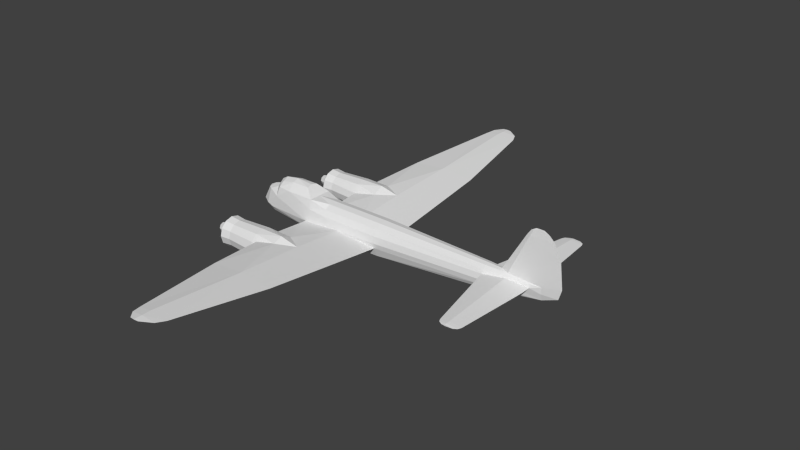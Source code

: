 # Source: ju88_m.blend  (saved by Blender 2.69.0; exported with 4.5.12 LTS)
import bpy
from mathutils import Matrix  # noqa: F401  (used for matrix-valued properties, if any)

bpy.ops.wm.read_factory_settings(use_empty=True)
scene = bpy.context.scene
scene.name = 'Scene'

# ---- collections
col_collection_1 = bpy.data.collections.new('Collection 1'); scene.collection.children.link(col_collection_1)

# ---- materials (node trees are filled in below, after node groups)
mat_material_texture = bpy.data.materials.new('Material Texture')
mat_material_texture.alpha_threshold = 0.0
mat_material_texture.use_transparent_shadow = False
mat_material_texture.roughness = 0.5
mat_material_texture.line_color = (0.0, 0.0, 0.0, 1.0)

# ---- material node trees

# ---- world
world_world = bpy.data.worlds.new('World'); scene.world = world_world
world_world.color = (0.05088, 0.05088, 0.05088)
world_world.use_sun_shadow = False
world_world.sun_shadow_jitter_overblur = 0.0
world_world.cycles.sampling_method = 'NONE'
world_world.cycles.sample_map_resolution = 256

# ---- meshes
me_cylinder = bpy.data.meshes.new('Cylinder')
me_cylinder.from_pydata([(-2.68, 3.072, 1.073e-07), (-3.19, 2.762, 1.788e-07), (-2.68, 2.981, -0.2192), (-2.68, 2.762, -0.31), (-2.68, 2.542, -0.2192), (-2.68, 2.452, 1.073e-07), (-2.68, 2.542, 0.2192), (-2.68, 2.762, 0.31), (-2.68, 2.981, 0.2192), (-3.11, 2.886, -0.1242), (-3.11, 2.762, -0.1757), (-3.11, 2.637, -0.1242), (-3.11, 2.586, 1.467e-07), (-3.11, 2.637, 0.1242), (-3.11, 2.762, 0.1757), (-3.11, 2.937, 1.467e-07), (-3.11, 2.886, 0.1242), (2.009, 2.56, 0.2503), (2.452, 2.762, 0.3176), (0.7985, 2.336, 0.1325), (-0.87, 2.181, 0.258), (0.03, 2.315, 0.4208), (0.8094, 2.762, 0.4615), (1.986, 2.963, 0.2865), (0.8201, 3.165, 0.2176), (-0.7433, 3.275, 0.3634), (0.03, 3.14, 0.4883), (-0.93, 3.333, 0.31), (-0.93, 3.422, 0.0), (-0.93, 2.19, -0.31), (-0.93, 2.762, -0.62), (-0.93, 3.092, -0.5369), (-0.93, 3.333, -0.31), (0.8201, 3.214, -5.874e-10), (0.8077, 2.368, -0.2194), (0.8077, 2.534, -0.3801), (0.8077, 2.762, -0.4388), (0.8077, 2.989, -0.3801), (0.8077, 3.156, -0.2194), (1.997, 2.941, 0.0736), (1.997, 2.762, -0.002874), (1.997, 2.582, 0.0736), (1.997, 2.865, 0.01762), (1.997, 2.658, 0.01762), (1.997, 2.969, 0.1501), (-0.93, 2.432, 0.5369), (-0.93, 3.092, 0.5369), (0.03, 2.762, 0.6347), (-2.17, 3.322, 2.322e-08), (-2.17, 3.247, -0.28), (-2.17, 3.042, -0.485), (-2.17, 2.762, -0.56), (-2.17, 2.482, -0.485), (-2.17, 2.277, -0.28), (-2.17, 2.202, -6.143e-08), (-2.17, 2.277, 0.28), (-2.17, 2.482, 0.485), (-2.17, 2.762, 0.56), (-2.17, 3.042, 0.485), (-2.17, 3.247, 0.28), (-0.93, 2.432, -0.5369), (-0.93, 2.102, -6.318e-08), (-0.93, 2.762, 0.62), (-2.68, 3.252, -6.02e-08), (-2.68, 3.186, -0.245), (-2.68, 3.007, -0.4244), (-2.68, 2.762, -0.49), (-2.68, 2.517, -0.4244), (-2.68, 2.337, -0.245), (-2.68, 2.272, -1.77e-07), (-2.68, 2.337, 0.245), (-2.68, 2.517, 0.4244), (-2.68, 2.762, 0.49), (-2.68, 3.007, 0.4244), (-2.68, 3.186, 0.245), (-2.58, 3.362, -9.934e-10), (-2.58, 3.281, -0.3), (-2.58, 3.062, -0.5196), (-2.58, 2.762, -0.6), (-2.58, 2.462, -0.5196), (-2.58, 2.242, -0.3), (-2.58, 2.162, -1.083e-07), (-2.58, 2.242, 0.3), (-2.58, 2.462, 0.5196), (-2.58, 2.762, 0.6), (-2.58, 3.062, 0.5196), (-2.58, 3.281, 0.3), (-2.68, -3.072, 1.073e-07), (-3.19, -2.762, 1.788e-07), (-2.68, -2.981, -0.2192), (-2.68, -2.762, -0.31), (-2.68, -2.542, -0.2192), (-2.68, -2.452, 1.073e-07), (-2.68, -2.542, 0.2192), (-2.68, -2.762, 0.31), (-2.68, -2.981, 0.2192), (-3.11, -2.886, -0.1242), (-3.11, -2.762, -0.1757), (-3.11, -2.637, -0.1242), (-3.11, -2.586, 1.467e-07), (-3.11, -2.637, 0.1242), (-3.11, -2.762, 0.1757), (-3.11, -2.937, 1.467e-07), (-3.11, -2.886, 0.1242), (2.009, -2.56, 0.2503), (2.452, -2.762, 0.3176), (0.7985, -2.336, 0.1325), (-0.87, -2.181, 0.258), (0.03, -2.315, 0.4208), (0.8094, -2.762, 0.4615), (1.986, -2.963, 0.2865), (0.8201, -3.165, 0.2176), (-0.7433, -3.275, 0.3634), (0.03, -3.14, 0.4883), (-0.93, -3.333, 0.31), (-0.93, -3.422, 0.0), (-0.93, -2.19, -0.31), (-0.93, -2.762, -0.62), (-0.93, -3.092, -0.5369), (-0.93, -3.333, -0.31), (0.8201, -3.214, -5.874e-10), (0.8077, -2.368, -0.2194), (0.8077, -2.534, -0.3801), (0.8077, -2.762, -0.4388), (0.8077, -2.989, -0.3801), (0.8077, -3.156, -0.2194), (1.997, -2.941, 0.0736), (1.997, -2.762, -0.002874), (1.997, -2.582, 0.0736), (1.997, -2.865, 0.01762), (1.997, -2.658, 0.01762), (1.997, -2.969, 0.1501), (-0.93, -2.432, 0.5369), (-0.93, -3.092, 0.5369), (0.03, -2.762, 0.6347), (-2.17, -3.322, 2.322e-08), (-2.17, -3.247, -0.28), (-2.17, -3.042, -0.485), (-2.17, -2.762, -0.56), (-2.17, -2.482, -0.485), (-2.17, -2.277, -0.28), (-2.17, -2.202, -6.143e-08), (-2.17, -2.277, 0.28), (-2.17, -2.482, 0.485), (-2.17, -2.762, 0.56), (-2.17, -3.042, 0.485), (-2.17, -3.247, 0.28), (-0.93, -2.432, -0.5369), (-0.93, -2.102, -6.318e-08), (-0.93, -2.762, 0.62), (-2.68, -3.252, -6.02e-08), (-2.68, -3.186, -0.245), (-2.68, -3.007, -0.4244), (-2.68, -2.762, -0.49), (-2.68, -2.517, -0.4244), (-2.68, -2.337, -0.245), (-2.68, -2.272, -1.77e-07), (-2.68, -2.337, 0.245), (-2.68, -2.517, 0.4244), (-2.68, -2.762, 0.49), (-2.68, -3.007, 0.4244), (-2.68, -3.186, 0.245), (-2.58, -3.362, -9.934e-10), (-2.58, -3.281, -0.3), (-2.58, -3.062, -0.5196), (-2.58, -2.762, -0.6), (-2.58, -2.462, -0.5196), (-2.58, -2.242, -0.3), (-2.58, -2.162, -1.083e-07), (-2.58, -2.242, 0.3), (-2.58, -2.462, 0.5196), (-2.58, -2.762, 0.6), (-2.58, -3.062, 0.5196), (-2.58, -3.281, 0.3), (-0.87, 0.62, 0.13), (2.57, 0.62, 0.13), (0.8318, 0.547, -0.02235), (2.296, 5.541, 0.5656), (0.9269, 5.541, 0.4456), (-0.4137, 5.541, 0.5656), (1.711, 9.345, 0.9052), (0.9051, 9.345, 0.8475), (0.3913, 9.345, 0.9052), (1.547, 9.704, 0.9372), (0.9505, 9.704, 0.8905), (0.487, 9.704, 0.9372), (1.118, 9.993, 0.9629), (0.931, 9.993, 0.9466), (0.748, 9.993, 0.9629), (0.931, 9.993, 0.9793), (0.8318, 0.66, 0.2824), (0.9269, 5.541, 0.6856), (0.9051, 9.345, 0.9629), (0.9505, 9.704, 0.9838), (-0.87, -0.62, 0.13), (2.57, -0.62, 0.13), (0.8318, -0.547, -0.02235), (2.296, -5.541, 0.5656), (0.9269, -5.541, 0.4456), (-0.4137, -5.541, 0.5656), (1.711, -9.345, 0.9052), (0.9051, -9.345, 0.8475), (0.3913, -9.345, 0.9052), (1.547, -9.704, 0.9372), (0.9505, -9.704, 0.8905), (0.487, -9.704, 0.9372), (1.118, -9.993, 0.9629), (0.931, -9.993, 0.9466), (0.748, -9.993, 0.9629), (0.931, -9.993, 0.9793), (0.8318, -0.66, 0.2824), (0.9269, -5.541, 0.6856), (0.9051, -9.345, 0.9629), (0.9505, -9.704, 0.9838), (7.152, 0.3749, 0.64), (8.921, 0.1557, 0.64), (8.018, 0.2899, 0.5608), (8.92, 0.59, 0.64), (8.684, 3.52, 0.64), (8.19, 3.52, 0.6032), (7.844, 3.52, 0.64), (8.19, 3.74, 0.6595), (8.049, 3.74, 0.64), (8.634, 3.65, 0.64), (8.19, 3.65, 0.6081), (7.904, 3.65, 0.64), (8.19, 3.74, 0.6205), (8.489, 3.74, 0.64), (8.012, 0.2364, 0.7197), (8.19, 3.52, 0.6768), (8.19, 3.65, 0.6719), (7.152, -0.3749, 0.64), (8.921, -0.1557, 0.64), (8.018, -0.2899, 0.5608), (8.92, -0.59, 0.64), (8.684, -3.52, 0.64), (8.19, -3.52, 0.6032), (7.844, -3.52, 0.64), (8.19, -3.74, 0.6595), (8.049, -3.74, 0.64), (8.634, -3.65, 0.64), (8.19, -3.65, 0.6081), (7.904, -3.65, 0.64), (8.19, -3.74, 0.6205), (8.489, -3.74, 0.64), (8.012, -0.2364, 0.7197), (8.19, -3.52, 0.6768), (8.19, -3.65, 0.6719), (-3.02, 0.2467, -0.1637), (-3.42, 0.23, 0.21), (-3.16, 0.2, 0.74), (-3.27, 0.0, 0.74), (-3.02, 0.29, 0.74), (-3.02, 0.49, 0.21), (-3.55, 0.0, 0.21), (-2.67, 0.2066, 0.9), (-2.49, 0.5219, 0.65), (-0.68, 0.5661, 0.65), (-0.68, 0.49, 1.03), (-2.51, 0.24, 1.1), (-1.049, 0.24, 1.32), (-2.36, 0.24, 1.205), (-1.81, 0.24, 1.32), (-1.81, 0.0, 1.41), (-3.02, 0.0, 0.87), (-3.3, 0.0, -0.12), (-3.02, 0.0, -0.25), (-2.6, 0.0, 1.18), (-2.77, 0.0, 0.95), (-2.36, 0.0, 1.32), (-1.81, 0.5, 1.03), (-2.37, 0.44, 1.03), (-1.1, 0.0, 1.36), (-0.68, 0.0, 1.03), (-3.02, -0.2467, -0.1637), (-3.42, -0.23, 0.21), (-3.16, -0.2, 0.74), (-3.02, -0.29, 0.74), (-3.02, -0.49, 0.21), (-2.67, -0.2066, 0.9), (-2.49, -0.5219, 0.65), (-0.68, -0.5661, 0.65), (-0.68, -0.49, 1.03), (-2.51, -0.24, 1.1), (-1.049, -0.24, 1.32), (-2.36, -0.24, 1.205), (-1.81, -0.24, 1.32), (-1.81, -0.5, 1.03), (-2.37, -0.44, 1.03), (9.33, 0.05924, 0.51), (9.33, 0.0658, 0.7712), (-2.77, 0.4989, 0.1066), (-2.774, 0.3818, -0.2455), (-0.87, 0.514, -0.2226), (-0.45, 0.2526, -0.35), (0.05, 0.4667, 0.8279), (0.05, 0.6098, 0.6041), (2.57, 0.66, 0.34), (2.57, 0.5, -0.2226), (2.57, 0.2526, -0.35), (2.57, 0.2526, 0.9775), (2.57, 0.4667, 0.8279), (2.57, 0.6098, 0.6041), (7.16, 0.42, 0.42), (7.16, 0.388, 0.2248), (7.16, 0.297, 0.05938), (7.16, 0.1607, -0.05118), (7.16, 0.1607, 0.8912), (7.16, 0.297, 0.7806), (7.16, -0.388, 0.2248), (8.017, 0.09928, 0.8685), (0.05, 0.2526, 0.9775), (9.33, -0.05924, 0.51), (9.33, 0.0, 0.26), (9.33, -0.0658, 0.7712), (-2.77, -0.4989, 0.1066), (-2.77, -0.3818, -0.09134), (-2.77, -0.2066, -0.2236), (-2.77, 0.0, -0.27), (-0.87, -0.5, -0.2226), (-0.87, -0.2526, -0.35), (-0.87, 0.0, -0.35), (-0.45, 0.1151, -0.35), (0.05, -0.4667, 0.8279), (0.05, -0.6098, 0.6041), (2.57, -0.66, 0.34), (2.57, -0.5, -0.2226), (2.57, -0.2526, -0.35), (2.57, 0.0, -0.35), (2.57, 0.0, 1.03), (2.57, -0.2526, 0.9775), (2.57, -0.4667, 0.8279), (2.57, -0.6098, 0.6041), (7.16, -0.42, 0.42), (7.16, -0.297, 0.05938), (7.16, -0.1607, -0.05118), (7.16, 0.0, -0.09), (7.16, 0.0, 0.93), (7.16, -0.1607, 0.8912), (7.16, -0.297, 0.7806), (7.72, 0.0, 0.91), (8.017, -0.09928, 0.8685), (0.05, 0.0, 1.03), (0.05, -0.2526, 0.9775), (9.96, 1.531e-17, 0.51), (10.08, 3.98e-17, 0.91), (9.965, 1.01e-16, 1.91), (8.773, 0.04441, 2.51), (8.64, 1.378e-16, 2.51), (9.69, 1.378e-16, 2.51), (9.484, 1.5e-16, 2.71), (8.872, 0.02961, 2.71), (8.784, 1.5e-16, 2.71), (9.278, 1.568e-16, 2.82), (9.122, 0.01373, 2.82), (8.968, 1.568e-16, 2.82), (8.773, -0.04441, 2.51), (8.872, -0.02961, 2.71), (9.122, -0.01373, 2.82), (-2.96, 0.3059, -0.3087), (-2.96, 0.08995, -0.3513), (-2.778, 0.3818, -0.3863), (-2.78, 0.2585, -0.5), (-2.78, 0.1833, -0.5), (-2.776, 0.03325, -0.3975), (-2.24, 0.2868, -0.7), (-2.297, 0.4101, -0.5643), (-2.24, 0.1833, -0.7), (-2.326, 0.03935, -0.5623), (-0.72, 0.2868, -0.7), (-0.7619, 0.4352, -0.5666), (-0.7788, 0.03648, -0.5628), (-0.72, 0.1833, -0.7)], [], [(61, 29, 34, 19), (12, 5, 6, 13), (13, 6, 7, 14), (16, 8, 0, 15), (15, 0, 2, 9), (9, 2, 3, 10), (10, 3, 4, 11), (1, 11, 12), (1, 16, 15), (1, 14, 16), (1, 10, 11), (1, 13, 14), (1, 9, 10), (1, 12, 13), (1, 15, 9), (26, 25, 46), (46, 25, 27), (23, 18, 44), (41, 43, 18), (43, 40, 18), (40, 42, 18), (39, 44, 18), (42, 39, 18), (37, 38, 39, 42), (38, 33, 44, 39), (36, 37, 42, 40), (35, 36, 40, 43), (34, 35, 43, 41), (62, 47, 46), (21, 47, 45), (46, 47, 26), (45, 47, 62), (29, 60, 35, 34), (60, 30, 36, 35), (30, 31, 37, 36), (32, 28, 33, 38), (31, 32, 38, 37), (63, 75, 76, 64), (58, 46, 27, 59), (59, 27, 28, 48), (57, 62, 46, 58), (56, 45, 62, 57), (53, 29, 61, 54), (52, 60, 29, 53), (51, 30, 60, 52), (50, 31, 30, 51), (49, 32, 31, 50), (48, 28, 32, 49), (64, 76, 77, 65), (65, 77, 78, 66), (66, 78, 79, 67), (67, 79, 80, 68), (68, 80, 81, 69), (69, 81, 82, 70), (70, 82, 83, 71), (71, 83, 84, 72), (72, 84, 85, 73), (74, 86, 75, 63), (73, 85, 86, 74), (85, 58, 59, 86), (86, 59, 48, 75), (83, 56, 57, 84), (84, 57, 58, 85), (82, 55, 56, 83), (81, 54, 55, 82), (80, 53, 54, 81), (79, 52, 53, 80), (78, 51, 52, 79), (77, 50, 51, 78), (76, 49, 50, 77), (75, 48, 49, 76), (63, 64, 65, 66, 67, 68, 69, 70, 71, 72, 73, 74), (19, 34, 41, 17), (54, 61, 20, 55), (55, 20, 45, 56), (20, 21, 45), (47, 22, 26), (27, 24, 28), (24, 23, 44, 33), (21, 22, 47), (17, 41, 18), (27, 25, 24), (28, 24, 33), (11, 4, 5, 12), (19, 20, 61), (14, 7, 8, 16), (148, 106, 121, 116), (99, 100, 93, 92), (100, 101, 94, 93), (103, 102, 87, 95), (102, 96, 89, 87), (96, 97, 90, 89), (97, 98, 91, 90), (88, 99, 98), (88, 102, 103), (88, 103, 101), (88, 98, 97), (88, 101, 100), (88, 97, 96), (88, 100, 99), (88, 96, 102), (113, 133, 112), (133, 114, 112), (110, 131, 105), (128, 105, 130), (130, 105, 127), (127, 105, 129), (126, 105, 131), (129, 105, 126), (124, 129, 126, 125), (125, 126, 131, 120), (123, 127, 129, 124), (122, 130, 127, 123), (121, 128, 130, 122), (149, 133, 134), (108, 132, 134), (133, 113, 134), (132, 149, 134), (116, 121, 122, 147), (147, 122, 123, 117), (117, 123, 124, 118), (119, 125, 120, 115), (118, 124, 125, 119), (150, 151, 163, 162), (145, 146, 114, 133), (146, 135, 115, 114), (144, 145, 133, 149), (143, 144, 149, 132), (140, 141, 148, 116), (139, 140, 116, 147), (138, 139, 147, 117), (137, 138, 117, 118), (136, 137, 118, 119), (135, 136, 119, 115), (151, 152, 164, 163), (152, 153, 165, 164), (153, 154, 166, 165), (154, 155, 167, 166), (155, 156, 168, 167), (156, 157, 169, 168), (157, 158, 170, 169), (158, 159, 171, 170), (159, 160, 172, 171), (161, 150, 162, 173), (160, 161, 173, 172), (172, 173, 146, 145), (173, 162, 135, 146), (170, 171, 144, 143), (171, 172, 145, 144), (169, 170, 143, 142), (168, 169, 142, 141), (167, 168, 141, 140), (166, 167, 140, 139), (165, 166, 139, 138), (164, 165, 138, 137), (163, 164, 137, 136), (162, 163, 136, 135), (150, 161, 160, 159, 158, 157, 156, 155, 154, 153, 152, 151), (106, 104, 128, 121), (141, 142, 107, 148), (142, 143, 132, 107), (107, 132, 108), (134, 113, 109), (114, 115, 111), (111, 120, 131, 110), (108, 134, 109), (104, 105, 128), (114, 111, 112), (115, 120, 111), (98, 99, 92, 91), (106, 148, 107), (101, 103, 95, 94), (177, 178, 180), (178, 179, 182), (180, 184, 183), (180, 181, 184), (181, 182, 184), (184, 182, 185), (183, 187, 186), (183, 184, 187), (184, 185, 187), (187, 185, 188), (193, 183, 189), (180, 178, 181), (182, 181, 178), (182, 193, 185), (185, 189, 188), (182, 191, 192), (182, 192, 193), (180, 191, 177), (193, 180, 183), (192, 180, 193), (185, 193, 189), (179, 191, 182), (191, 180, 192), (186, 187, 188, 189), (189, 183, 186), (197, 200, 198), (198, 202, 199), (200, 203, 204), (200, 204, 201), (201, 204, 202), (204, 205, 202), (203, 206, 207), (203, 207, 204), (204, 207, 205), (207, 208, 205), (213, 209, 203), (200, 201, 198), (202, 198, 201), (202, 205, 213), (205, 208, 209), (202, 212, 211), (202, 213, 212), (200, 197, 211), (213, 203, 200), (212, 213, 200), (205, 209, 213), (199, 202, 211), (211, 212, 200), (206, 209, 208, 207), (209, 206, 203), (217, 219, 218), (233, 236, 231), (218, 224, 223), (218, 219, 224), (219, 220, 224), (224, 220, 225), (227, 226, 222, 221), (234, 235, 236), (235, 240, 241), (235, 241, 236), (236, 241, 237), (241, 242, 237), (244, 238, 239, 243), (272, 260, 263), (258, 311, 295), (283, 288, 285), (288, 287, 286), (280, 279, 277), (278, 315, 280), (311, 300, 301, 295), (342, 329, 300, 311), (294, 299, 328, 322), (320, 321, 322), (300, 307, 308, 301), (329, 337, 307, 300), (299, 306, 336, 328), (298, 305, 306, 299), (306, 313, 336), (305, 313, 306), (304, 313, 305), (259, 261, 271), (296, 295, 301, 302), (337, 340, 310, 307), (264, 276, 277), (261, 267, 269), (267, 283, 285), (316, 317, 319), (319, 317, 320), (343, 323, 331, 330), (342, 343, 330, 329), (245, 339, 231), (330, 331, 339, 338), (329, 330, 338, 337), (327, 328, 336, 335), (326, 327, 335, 334), (337, 338, 341, 340), (335, 336, 313), (334, 335, 313), (245, 314, 339), (273, 282, 343), (324, 332, 331, 323), (231, 333, 233), (282, 272, 284), (357, 352, 348), (347, 348, 351), (351, 348, 352), (350, 354, 353), (350, 351, 354), (354, 351, 355), (351, 352, 355), (353, 354, 355), (271, 256, 255), (319, 320, 327, 326), (365, 369, 372, 367), (362, 365, 367, 363), (359, 362, 363, 360), (365, 362, 361, 366), (368, 364, 363, 367), (369, 370, 294), (363, 364, 360), (223, 226, 227), (223, 224, 226), (224, 225, 226), (226, 225, 222), (216, 214, 219), (231, 237, 246), (217, 216, 219), (229, 217, 218), (220, 230, 225), (229, 218, 230), (230, 218, 223), (230, 223, 221), (221, 223, 227), (240, 244, 243), (240, 243, 241), (241, 243, 242), (243, 239, 242), (225, 230, 221), (215, 216, 217), (225, 221, 222), (219, 214, 220), (228, 217, 229), (246, 235, 234), (246, 247, 235), (247, 240, 235), (214, 229, 220), (220, 229, 230), (247, 238, 240), (238, 244, 240), (237, 247, 246), (304, 216, 313), (232, 233, 312), (339, 314, 341), (304, 305, 298), (339, 341, 338), (228, 290, 215), (215, 290, 289), (234, 236, 233), (232, 234, 233), (309, 334, 313), (350, 347, 351), (331, 332, 231, 339), (333, 309, 233), (245, 232, 314), (303, 216, 304), (232, 312, 314), (215, 289, 216), (344, 313, 289), (344, 290, 345), (344, 289, 290), (310, 340, 347), (347, 340, 348), (344, 312, 313), (344, 345, 314), (344, 314, 312), (346, 349, 356), (346, 347, 349), (341, 356, 340), (356, 348, 340), (349, 347, 350), (350, 353, 358), (350, 357, 356), (358, 355, 357), (357, 355, 352), (353, 355, 358), (315, 316, 319), (251, 254, 275), (254, 249, 265), (316, 315, 274), (272, 273, 258), (360, 318, 266), (273, 311, 258), (285, 288, 286), (288, 280, 287), (267, 261, 259), (264, 252, 250), (258, 260, 272), (250, 249, 251), (276, 251, 275), (317, 318, 321, 320), (264, 255, 252), (317, 316, 274), (274, 266, 318, 317), (254, 265, 275), (264, 277, 279), (360, 248, 359), (266, 248, 360), (253, 248, 249), (292, 248, 291), (278, 275, 274), (286, 263, 269), (285, 269, 267), (272, 282, 273), (257, 258, 295), (281, 323, 282), (269, 285, 286), (265, 266, 274), (371, 368, 367, 372), (265, 274, 275), (318, 364, 368), (262, 270, 271), (343, 342, 273), (315, 278, 274), (282, 323, 343), (311, 273, 342), (268, 279, 283, 267), (250, 251, 264), (257, 295, 296), (256, 270, 257), (282, 287, 281), (262, 269, 263), (371, 321, 368), (253, 256, 291), (269, 262, 261), (256, 252, 255), (281, 324, 323), (272, 263, 284), (265, 248, 266), (292, 293, 366), (369, 365, 366, 370), (318, 360, 364), (369, 294, 322, 372), (293, 370, 366), (322, 321, 371), (279, 280, 288), (371, 372, 322), (271, 270, 256), (291, 293, 292), (294, 370, 293), (276, 264, 251), (264, 268, 255), (249, 248, 265), (268, 267, 259, 255), (253, 249, 250), (270, 258, 257), (264, 279, 268), (287, 280, 281), (261, 262, 271), (282, 284, 287), (249, 254, 251), (361, 362, 359), (260, 258, 270), (291, 248, 253), (320, 322, 328, 327), (356, 357, 348), (252, 256, 253), (277, 276, 278), (277, 278, 280), (252, 253, 250), (276, 275, 278), (259, 271, 255), (283, 279, 288), (260, 262, 263), (263, 286, 284), (284, 286, 287), (262, 260, 270), (302, 214, 303, 297), (301, 308, 214, 302), (326, 334, 309), (332, 325, 333, 231), (236, 237, 231), (237, 242, 247), (228, 215, 217), (242, 238, 247), (214, 228, 229), (216, 289, 313), (233, 313, 312), (242, 239, 238), (309, 313, 233), (214, 216, 303), (308, 310, 290), (228, 214, 308), (308, 307, 310), (228, 308, 290), (245, 234, 232), (245, 246, 234), (231, 246, 245), (321, 318, 368), (293, 298, 299, 294), (349, 350, 356), (350, 358, 357), (345, 290, 346), (290, 310, 346), (346, 310, 347), (345, 346, 314), (314, 346, 341), (346, 356, 341), (291, 256, 174), (333, 195, 309), (196, 194, 319), (196, 319, 326), (297, 303, 175), (175, 304, 298), (297, 175, 190), (302, 297, 190), (298, 176, 175), (302, 190, 296), (325, 210, 195), (326, 195, 196), (296, 174, 257), (194, 210, 324), (195, 326, 309), (325, 195, 333), (280, 194, 281), (332, 210, 325), (332, 324, 210), (175, 303, 304), (324, 281, 194), (315, 194, 280), (319, 194, 315), (256, 257, 174), (293, 291, 174), (174, 296, 190), (176, 298, 293), (176, 293, 174), (292, 366, 361), (248, 292, 359), (359, 292, 361), (178, 24, 179), (17, 176, 19), (24, 25, 179), (25, 26, 179), (19, 174, 20), (176, 174, 19), (175, 17, 18), (175, 176, 17), (106, 107, 194), (18, 23, 177), (22, 191, 26), (177, 23, 178), (22, 21, 190), (174, 21, 20), (174, 190, 21), (22, 190, 18), (191, 18, 177), (178, 23, 24), (22, 18, 191), (196, 106, 194), (191, 179, 26), (18, 190, 175), (198, 199, 111), (111, 199, 112), (104, 106, 196), (112, 199, 113), (195, 105, 104), (195, 104, 196), (105, 197, 110), (109, 113, 211), (197, 198, 110), (109, 210, 108), (194, 107, 108), (194, 108, 210), (109, 105, 210), (211, 197, 105), (198, 111, 110), (109, 211, 105), (211, 113, 199), (105, 195, 210)])
_uv = me_cylinder.uv_layers.new(name='UVMap')
_uv.uv.foreach_set('vector', [0.8329, 0.6131, 0.8329, 0.5987, 0.9135, 0.6029, 0.913, 0.6193, 0.8969, 0.8258, 0.9168, 0.8258, 0.9168, 0.8359, 0.8969, 0.8315, 0.8969, 0.8315, 0.9168, 0.8359, 0.9168, 0.8402, 0.8969, 0.8339, 0.8969, 0.8315, 0.9168, 0.8359, 0.9168, 0.8258, 0.8969, 0.8258, 0.8969, 0.8258, 0.9168, 0.8258, 0.9168, 0.8156, 0.8969, 0.82, 0.8969, 0.82, 0.9168, 0.8156, 0.9168, 0.8114, 0.8969, 0.8176, 0.8969, 0.8176, 0.9168, 0.8114, 0.9168, 0.8156, 0.8969, 0.82, 0.8932, 0.8258, 0.8969, 0.82, 0.8969, 0.8258, 0.8932, 0.8258, 0.8969, 0.8315, 0.8969, 0.8258, 0.8932, 0.8258, 0.8969, 0.8339, 0.8969, 0.8315, 0.8932, 0.8258, 0.8969, 0.8176, 0.8969, 0.82, 0.8932, 0.8258, 0.8969, 0.8315, 0.8969, 0.8339, 0.8932, 0.8258, 0.8969, 0.82, 0.8969, 0.8176, 0.8932, 0.8258, 0.8969, 0.8258, 0.8969, 0.8315, 0.8932, 0.8258, 0.8969, 0.8258, 0.8969, 0.82, 0.8774, 0.533, 0.8415, 0.5388, 0.8329, 0.5307, 0.8329, 0.5307, 0.8415, 0.5388, 0.8329, 0.5412, 0.9681, 0.5423, 0.9897, 0.5409, 0.9686, 0.5487, 0.9686, 0.6165, 0.9686, 0.6139, 0.9897, 0.6279, 0.9686, 0.6139, 0.9686, 0.613, 0.9897, 0.6279, 0.9686, 0.5558, 0.9686, 0.5548, 0.9897, 0.5409, 0.9686, 0.5522, 0.9686, 0.5487, 0.9897, 0.5409, 0.9686, 0.5548, 0.9686, 0.5522, 0.9897, 0.5409, 0.9135, 0.5732, 0.9135, 0.5658, 0.9686, 0.5522, 0.9686, 0.5548, 0.9135, 0.5658, 0.914, 0.5556, 0.9686, 0.5487, 0.9686, 0.5522, 0.9135, 0.576, 0.9135, 0.5732, 0.9686, 0.5548, 0.9686, 0.5558, 0.9135, 0.5955, 0.9135, 0.5928, 0.9686, 0.613, 0.9686, 0.6139, 0.9135, 0.6029, 0.9135, 0.5955, 0.9686, 0.6139, 0.9686, 0.6165, 0.8329, 0.5269, 0.8774, 0.5262, 0.8329, 0.5307, 0.8774, 0.6326, 0.8774, 0.6426, 0.8329, 0.638, 0.8329, 0.5307, 0.8774, 0.5262, 0.8774, 0.533, 0.8329, 0.638, 0.8774, 0.6426, 0.8329, 0.6419, 0.8329, 0.5987, 0.8329, 0.5882, 0.9135, 0.5955, 0.9135, 0.6029, 0.8329, 0.5882, 0.8329, 0.5844, 0.9135, 0.5928, 0.9135, 0.5955, 0.8329, 0.5844, 0.8329, 0.5805, 0.9135, 0.5732, 0.9135, 0.576, 0.8329, 0.57, 0.8329, 0.5556, 0.914, 0.5556, 0.9135, 0.5658, 0.8329, 0.5805, 0.8329, 0.57, 0.9135, 0.5658, 0.9135, 0.5732, 0.7322, 0.5556, 0.7368, 0.5556, 0.7368, 0.5695, 0.7322, 0.567, 0.7754, 0.5331, 0.8329, 0.5307, 0.8329, 0.5412, 0.7754, 0.5426, 0.7754, 0.5426, 0.8329, 0.5412, 0.8329, 0.5556, 0.7754, 0.5556, 0.7754, 0.5297, 0.8329, 0.5269, 0.8329, 0.5307, 0.7754, 0.5331, 0.7754, 0.6356, 0.8329, 0.638, 0.8329, 0.6419, 0.7754, 0.6391, 0.7754, 0.6001, 0.8329, 0.5987, 0.8329, 0.6131, 0.7754, 0.6131, 0.7754, 0.5906, 0.8329, 0.5882, 0.8329, 0.5987, 0.7754, 0.6001, 0.7754, 0.5872, 0.8329, 0.5844, 0.8329, 0.5882, 0.7754, 0.5906, 0.7754, 0.5781, 0.8329, 0.5805, 0.8329, 0.5844, 0.7754, 0.5816, 0.7754, 0.5686, 0.8329, 0.57, 0.8329, 0.5805, 0.7754, 0.5781, 0.7754, 0.5556, 0.8329, 0.5556, 0.8329, 0.57, 0.7754, 0.5686, 0.7322, 0.567, 0.7368, 0.5695, 0.7368, 0.5797, 0.7322, 0.5753, 0.7322, 0.5753, 0.7368, 0.5797, 0.7368, 0.5834, 0.7322, 0.5783, 0.7322, 0.5904, 0.7368, 0.5853, 0.7368, 0.589, 0.7322, 0.5934, 0.7322, 0.5934, 0.7368, 0.589, 0.7368, 0.5992, 0.7322, 0.6018, 0.7322, 0.6018, 0.7368, 0.5992, 0.7368, 0.6131, 0.7322, 0.6131, 0.7322, 0.6131, 0.7368, 0.6131, 0.7368, 0.627, 0.7322, 0.6245, 0.7322, 0.6245, 0.7368, 0.627, 0.7368, 0.6372, 0.7322, 0.6328, 0.7322, 0.6328, 0.7368, 0.6372, 0.7368, 0.6409, 0.7322, 0.6358, 0.7322, 0.5329, 0.7368, 0.5278, 0.7368, 0.5315, 0.7322, 0.5359, 0.7322, 0.5443, 0.7368, 0.5417, 0.7368, 0.5556, 0.7322, 0.5556, 0.7322, 0.5359, 0.7368, 0.5315, 0.7368, 0.5417, 0.7322, 0.5443, 0.7368, 0.5315, 0.7558, 0.5331, 0.7558, 0.5426, 0.7368, 0.5417, 0.7368, 0.5417, 0.7558, 0.5426, 0.7558, 0.5556, 0.7368, 0.5556, 0.7368, 0.6372, 0.7558, 0.6356, 0.7558, 0.6391, 0.7368, 0.6409, 0.7368, 0.5278, 0.7558, 0.5297, 0.7558, 0.5331, 0.7368, 0.5315, 0.7368, 0.627, 0.7558, 0.6261, 0.7558, 0.6356, 0.7368, 0.6372, 0.7368, 0.6131, 0.7558, 0.6131, 0.7558, 0.6261, 0.7368, 0.627, 0.7368, 0.5992, 0.7558, 0.6001, 0.7558, 0.6131, 0.7368, 0.6131, 0.7368, 0.589, 0.7558, 0.5906, 0.7558, 0.6001, 0.7368, 0.5992, 0.7368, 0.5853, 0.7558, 0.5872, 0.7558, 0.5906, 0.7368, 0.589, 0.7368, 0.5797, 0.7558, 0.5781, 0.7558, 0.5816, 0.7368, 0.5834, 0.7368, 0.5695, 0.7558, 0.5686, 0.7558, 0.5781, 0.7368, 0.5797, 0.7368, 0.5556, 0.7558, 0.5556, 0.7558, 0.5686, 0.7368, 0.5695, 0.9438, 0.8257, 0.9469, 0.8143, 0.9552, 0.806, 0.9666, 0.803, 0.9779, 0.806, 0.9862, 0.8143, 0.9893, 0.8257, 0.9862, 0.8371, 0.9779, 0.8454, 0.9666, 0.8484, 0.9552, 0.8454, 0.9469, 0.8371, 0.913, 0.6193, 0.9135, 0.6029, 0.9686, 0.6165, 0.9692, 0.6247, 0.7754, 0.6131, 0.8329, 0.6131, 0.8357, 0.6251, 0.7754, 0.6261, 0.7754, 0.6261, 0.8357, 0.6251, 0.8329, 0.638, 0.7754, 0.6356, 0.8357, 0.6251, 0.8774, 0.6326, 0.8329, 0.638, 0.8774, 0.5262, 0.9135, 0.5342, 0.8774, 0.533, 0.8329, 0.5412, 0.914, 0.5455, 0.8329, 0.5556, 0.914, 0.5455, 0.9681, 0.5423, 0.9686, 0.5487, 0.914, 0.5556, 0.8774, 0.6326, 0.9135, 0.6345, 0.8774, 0.6426, 0.9692, 0.6247, 0.9686, 0.6165, 0.9897, 0.6279, 0.8329, 0.5412, 0.8415, 0.5388, 0.914, 0.5455, 0.8329, 0.5556, 0.914, 0.5455, 0.914, 0.5556, 0.8969, 0.82, 0.9168, 0.8156, 0.9168, 0.8258, 0.8969, 0.8258, 0.913, 0.6193, 0.8357, 0.6251, 0.8329, 0.6131, 0.8969, 0.8339, 0.9168, 0.8402, 0.9168, 0.8359, 0.8969, 0.8315, 0.5589, 0.6131, 0.4787, 0.6193, 0.4783, 0.6029, 0.5589, 0.5987, 0.8969, 0.8258, 0.8969, 0.8315, 0.9168, 0.8359, 0.9168, 0.8258, 0.8969, 0.8315, 0.8969, 0.8339, 0.9168, 0.8402, 0.9168, 0.8359, 0.8969, 0.8315, 0.8969, 0.8258, 0.9168, 0.8258, 0.9168, 0.8359, 0.8969, 0.8258, 0.8969, 0.82, 0.9168, 0.8156, 0.9168, 0.8258, 0.8969, 0.82, 0.8969, 0.8176, 0.9168, 0.8114, 0.9168, 0.8156, 0.8969, 0.8176, 0.8969, 0.82, 0.9168, 0.8156, 0.9168, 0.8114, 0.8932, 0.8258, 0.8969, 0.8258, 0.8969, 0.82, 0.8932, 0.8258, 0.8969, 0.8258, 0.8969, 0.8315, 0.8932, 0.8258, 0.8969, 0.8315, 0.8969, 0.8339, 0.8932, 0.8258, 0.8969, 0.82, 0.8969, 0.8176, 0.8932, 0.8258, 0.8969, 0.8339, 0.8969, 0.8315, 0.8932, 0.8258, 0.8969, 0.8176, 0.8969, 0.82, 0.8932, 0.8258, 0.8969, 0.8315, 0.8969, 0.8258, 0.8932, 0.8258, 0.8969, 0.82, 0.8969, 0.8258, 0.5144, 0.533, 0.5589, 0.5307, 0.5502, 0.5388, 0.5589, 0.5307, 0.5589, 0.5412, 0.5502, 0.5388, 0.4236, 0.5423, 0.4232, 0.5487, 0.4021, 0.5409, 0.4232, 0.6165, 0.4021, 0.6279, 0.4232, 0.6139, 0.4232, 0.6139, 0.4021, 0.6279, 0.4232, 0.613, 0.4232, 0.5558, 0.4021, 0.5409, 0.4232, 0.5548, 0.4232, 0.5522, 0.4021, 0.5409, 0.4232, 0.5487, 0.4232, 0.5548, 0.4021, 0.5409, 0.4232, 0.5522, 0.4783, 0.5732, 0.4232, 0.5548, 0.4232, 0.5522, 0.4783, 0.5658, 0.4783, 0.5658, 0.4232, 0.5522, 0.4232, 0.5487, 0.4777, 0.5556, 0.4783, 0.576, 0.4232, 0.5558, 0.4232, 0.5548, 0.4783, 0.5732, 0.4783, 0.5955, 0.4232, 0.6139, 0.4232, 0.613, 0.4783, 0.5928, 0.4783, 0.6029, 0.4232, 0.6165, 0.4232, 0.6139, 0.4783, 0.5955, 0.5589, 0.5269, 0.5589, 0.5307, 0.5144, 0.5262, 0.5144, 0.6326, 0.5589, 0.638, 0.5144, 0.6426, 0.5589, 0.5307, 0.5144, 0.533, 0.5144, 0.5262, 0.5589, 0.638, 0.5589, 0.6419, 0.5144, 0.6426, 0.5589, 0.5987, 0.4783, 0.6029, 0.4783, 0.5955, 0.5589, 0.5882, 0.5589, 0.5882, 0.4783, 0.5955, 0.4783, 0.5928, 0.5589, 0.5844, 0.5589, 0.5844, 0.4783, 0.576, 0.4783, 0.5732, 0.5589, 0.5805, 0.5589, 0.57, 0.4783, 0.5658, 0.4777, 0.5556, 0.5589, 0.5556, 0.5589, 0.5805, 0.4783, 0.5732, 0.4783, 0.5658, 0.5589, 0.57, 0.6596, 0.5556, 0.6596, 0.567, 0.6549, 0.5695, 0.6549, 0.5556, 0.6164, 0.5331, 0.6164, 0.5426, 0.5589, 0.5412, 0.5589, 0.5307, 0.6164, 0.5426, 0.6164, 0.5556, 0.5589, 0.5556, 0.5589, 0.5412, 0.6164, 0.5297, 0.6164, 0.5331, 0.5589, 0.5307, 0.5589, 0.5269, 0.6164, 0.6356, 0.6164, 0.6391, 0.5589, 0.6419, 0.5589, 0.638, 0.6164, 0.6001, 0.6164, 0.6131, 0.5589, 0.6131, 0.5589, 0.5987, 0.6164, 0.5906, 0.6164, 0.6001, 0.5589, 0.5987, 0.5589, 0.5882, 0.6164, 0.5872, 0.6164, 0.5906, 0.5589, 0.5882, 0.5589, 0.5844, 0.6164, 0.5781, 0.6164, 0.5816, 0.5589, 0.5844, 0.5589, 0.5805, 0.6164, 0.5686, 0.6164, 0.5781, 0.5589, 0.5805, 0.5589, 0.57, 0.6164, 0.5556, 0.6164, 0.5686, 0.5589, 0.57, 0.5589, 0.5556, 0.6596, 0.567, 0.6596, 0.5753, 0.6549, 0.5797, 0.6549, 0.5695, 0.6596, 0.5753, 0.6596, 0.5783, 0.6549, 0.5834, 0.6549, 0.5797, 0.6596, 0.5904, 0.6596, 0.5934, 0.6549, 0.589, 0.6549, 0.5853, 0.6596, 0.5934, 0.6596, 0.6018, 0.6549, 0.5992, 0.6549, 0.589, 0.6596, 0.6018, 0.6596, 0.6131, 0.6549, 0.6131, 0.6549, 0.5992, 0.6596, 0.6131, 0.6596, 0.6245, 0.6549, 0.627, 0.6549, 0.6131, 0.6596, 0.6245, 0.6596, 0.6328, 0.6549, 0.6372, 0.6549, 0.627, 0.6596, 0.6328, 0.6596, 0.6358, 0.6549, 0.6409, 0.6549, 0.6372, 0.6596, 0.5329, 0.6596, 0.5359, 0.6549, 0.5315, 0.6549, 0.5278, 0.6596, 0.5443, 0.6596, 0.5556, 0.6549, 0.5556, 0.6549, 0.5417, 0.6596, 0.5359, 0.6596, 0.5443, 0.6549, 0.5417, 0.6549, 0.5315, 0.6549, 0.5315, 0.6549, 0.5417, 0.6359, 0.5426, 0.6359, 0.5331, 0.6549, 0.5417, 0.6549, 0.5556, 0.6359, 0.5556, 0.6359, 0.5426, 0.6549, 0.6372, 0.6549, 0.6409, 0.6359, 0.6391, 0.6359, 0.6356, 0.6549, 0.5278, 0.6549, 0.5315, 0.6359, 0.5331, 0.6359, 0.5297, 0.6549, 0.627, 0.6549, 0.6372, 0.6359, 0.6356, 0.6359, 0.6261, 0.6549, 0.6131, 0.6549, 0.627, 0.6359, 0.6261, 0.6359, 0.6131, 0.6549, 0.5992, 0.6549, 0.6131, 0.6359, 0.6131, 0.6359, 0.6001, 0.6549, 0.589, 0.6549, 0.5992, 0.6359, 0.6001, 0.6359, 0.5906, 0.6549, 0.5853, 0.6549, 0.589, 0.6359, 0.5906, 0.6359, 0.5872, 0.6549, 0.5797, 0.6549, 0.5834, 0.6359, 0.5816, 0.6359, 0.5781, 0.6549, 0.5695, 0.6549, 0.5797, 0.6359, 0.5781, 0.6359, 0.5686, 0.6549, 0.5556, 0.6549, 0.5695, 0.6359, 0.5686, 0.6359, 0.5556, 0.9438, 0.8257, 0.9469, 0.8371, 0.9552, 0.8454, 0.9666, 0.8484, 0.9779, 0.8454, 0.9862, 0.8371, 0.9893, 0.8257, 0.9862, 0.8143, 0.9779, 0.806, 0.9666, 0.803, 0.9552, 0.806, 0.9469, 0.8143, 0.4787, 0.6193, 0.4226, 0.6247, 0.4232, 0.6165, 0.4783, 0.6029, 0.6164, 0.6131, 0.6164, 0.6261, 0.5561, 0.6251, 0.5589, 0.6131, 0.6164, 0.6261, 0.6164, 0.6356, 0.5589, 0.638, 0.5561, 0.6251, 0.5561, 0.6251, 0.5589, 0.638, 0.5144, 0.6326, 0.5144, 0.5262, 0.5144, 0.533, 0.4782, 0.5342, 0.5589, 0.5412, 0.5589, 0.5556, 0.4777, 0.5455, 0.4777, 0.5455, 0.4777, 0.5556, 0.4232, 0.5487, 0.4236, 0.5423, 0.5144, 0.6326, 0.5144, 0.6426, 0.4782, 0.6345, 0.4226, 0.6247, 0.4021, 0.6279, 0.4232, 0.6165, 0.5589, 0.5412, 0.4777, 0.5455, 0.5502, 0.5388, 0.5589, 0.5556, 0.4777, 0.5556, 0.4777, 0.5455, 0.8969, 0.82, 0.8969, 0.8258, 0.9168, 0.8258, 0.9168, 0.8156, 0.4787, 0.6193, 0.5589, 0.6131, 0.5561, 0.6251, 0.8969, 0.8339, 0.8969, 0.8315, 0.9168, 0.8359, 0.9168, 0.8402, 0.7569, 0.1563, 0.7569, 0.09284, 0.9334, 0.1292, 0.7569, 0.09284, 0.7569, 0.03067, 0.9334, 0.068, 0.9334, 0.1292, 0.95, 0.09394, 0.95, 0.1216, 0.9334, 0.1292, 0.9334, 0.09183, 0.95, 0.09394, 0.9334, 0.09183, 0.9334, 0.068, 0.95, 0.09394, 0.95, 0.09394, 0.9334, 0.068, 0.95, 0.07244, 0.95, 0.1216, 0.9634, 0.09303, 0.9634, 0.1017, 0.95, 0.1216, 0.95, 0.09394, 0.9634, 0.09303, 0.95, 0.09394, 0.95, 0.07244, 0.9634, 0.09303, 0.9634, 0.09303, 0.95, 0.07244, 0.9634, 0.08454, 0.95, 0.264, 0.95, 0.2363, 0.9634, 0.2649, 0.9334, 0.1292, 0.7569, 0.09284, 0.9334, 0.09183, 0.9334, 0.068, 0.9334, 0.09183, 0.7569, 0.09284, 0.9334, 0.2899, 0.95, 0.264, 0.95, 0.2855, 0.95, 0.2855, 0.9634, 0.2649, 0.9634, 0.2734, 0.9334, 0.2899, 0.7569, 0.2651, 0.9334, 0.2661, 0.9334, 0.2899, 0.9334, 0.2661, 0.95, 0.264, 0.9334, 0.2287, 0.7569, 0.2651, 0.7569, 0.2016, 0.95, 0.264, 0.9334, 0.2287, 0.95, 0.2363, 0.9334, 0.2661, 0.9334, 0.2287, 0.95, 0.264, 0.95, 0.2855, 0.95, 0.264, 0.9634, 0.2649, 0.7569, 0.3273, 0.7569, 0.2651, 0.9334, 0.2899, 0.7569, 0.2651, 0.9334, 0.2287, 0.9334, 0.2661, 0.9634, 0.2562, 0.9634, 0.2649, 0.9634, 0.2734, 0.9634, 0.2649, 0.9634, 0.2649, 0.95, 0.2363, 0.9634, 0.2562, 0.2431, 0.1563, 0.06661, 0.1292, 0.2431, 0.09284, 0.2431, 0.09284, 0.06661, 0.068, 0.2431, 0.03067, 0.06661, 0.1292, 0.04998, 0.1216, 0.04998, 0.09394, 0.06661, 0.1292, 0.04998, 0.09394, 0.06661, 0.09183, 0.06661, 0.09183, 0.04998, 0.09394, 0.06661, 0.068, 0.04998, 0.09394, 0.04998, 0.07244, 0.06661, 0.068, 0.04998, 0.1216, 0.03659, 0.1017, 0.03659, 0.09303, 0.04998, 0.1216, 0.03659, 0.09303, 0.04998, 0.09394, 0.04998, 0.09394, 0.03659, 0.09303, 0.04998, 0.07244, 0.03659, 0.09303, 0.03659, 0.08454, 0.04998, 0.07244, 0.04998, 0.264, 0.03659, 0.2649, 0.04998, 0.2363, 0.06661, 0.1292, 0.06661, 0.09183, 0.2431, 0.09284, 0.06661, 0.068, 0.2431, 0.09284, 0.06661, 0.09183, 0.06661, 0.2899, 0.04998, 0.2855, 0.04998, 0.264, 0.04998, 0.2855, 0.03659, 0.2734, 0.03659, 0.2649, 0.06661, 0.2899, 0.06661, 0.2661, 0.2431, 0.2651, 0.06661, 0.2899, 0.04998, 0.264, 0.06661, 0.2661, 0.06661, 0.2287, 0.2431, 0.2016, 0.2431, 0.2651, 0.04998, 0.264, 0.04998, 0.2363, 0.06661, 0.2287, 0.06661, 0.2661, 0.04998, 0.264, 0.06661, 0.2287, 0.04998, 0.2855, 0.03659, 0.2649, 0.04998, 0.264, 0.2431, 0.3273, 0.06661, 0.2899, 0.2431, 0.2651, 0.2431, 0.2651, 0.06661, 0.2661, 0.06661, 0.2287, 0.03659, 0.2562, 0.03659, 0.2649, 0.03659, 0.2734, 0.03659, 0.2649, 0.03659, 0.2649, 0.03659, 0.2562, 0.04998, 0.2363, 0.765, 0.3745, 0.6291, 0.4084, 0.6291, 0.3855, 0.8058, 0.4163, 0.9556, 0.4084, 0.8098, 0.4565, 0.6291, 0.3855, 0.6231, 0.4084, 0.6231, 0.3878, 0.6291, 0.3855, 0.6291, 0.4084, 0.6231, 0.4084, 0.6291, 0.4084, 0.6291, 0.4244, 0.6231, 0.4084, 0.6231, 0.4084, 0.6291, 0.4244, 0.6231, 0.4216, 0.3801, 0.3944, 0.3801, 0.4082, 0.3801, 0.4148, 0.3801, 0.4082, 0.8197, 0.3745, 0.9556, 0.3855, 0.9556, 0.4084, 0.9556, 0.3855, 0.9616, 0.3878, 0.9616, 0.4084, 0.9556, 0.3855, 0.9616, 0.4084, 0.9556, 0.4084, 0.9556, 0.4084, 0.9616, 0.4084, 0.9556, 0.4244, 0.9616, 0.4084, 0.9616, 0.4216, 0.9556, 0.4244, 0.03325, 0.3944, 0.03325, 0.4082, 0.03325, 0.4148, 0.03325, 0.4082, 0.1623, 0.5692, 0.1647, 0.5804, 0.1294, 0.5692, 0.4907, 0.7463, 0.5246, 0.7487, 0.5246, 0.7557, 0.09694, 0.5581, 0.1034, 0.5488, 0.1039, 0.5581, 0.1034, 0.5488, 0.1294, 0.546, 0.1294, 0.5581, 0.4068, 0.8891, 0.3984, 0.9007, 0.3822, 0.8933, 0.3822, 0.8687, 0.3938, 0.8639, 0.4068, 0.8891, 0.5246, 0.7487, 0.6414, 0.7487, 0.6414, 0.7557, 0.5246, 0.7557, 0.5246, 0.7463, 0.6414, 0.7463, 0.6414, 0.7487, 0.5246, 0.7487, 0.5014, 0.8103, 0.6414, 0.8103, 0.6414, 0.8103, 0.5014, 0.8103, 0.4819, 0.8428, 0.4819, 0.8428, 0.5014, 0.8428, 0.6414, 0.7487, 0.8543, 0.7527, 0.8543, 0.7579, 0.6414, 0.7557, 0.6414, 0.7463, 0.8543, 0.7509, 0.8543, 0.7527, 0.6414, 0.7487, 0.6414, 0.8103, 0.8543, 0.7964, 0.8543, 0.7982, 0.6414, 0.8103, 0.6414, 0.8044, 0.8543, 0.7913, 0.8543, 0.7964, 0.6414, 0.8103, 0.8543, 0.7964, 0.9549, 0.782, 0.8543, 0.7982, 0.8543, 0.7913, 0.9549, 0.782, 0.8543, 0.7964, 0.8543, 0.7836, 0.9549, 0.782, 0.8543, 0.7913, 0.09694, 0.5804, 0.1039, 0.5804, 0.1034, 0.5896, 0.5246, 0.766, 0.5246, 0.7557, 0.6414, 0.7557, 0.6414, 0.766, 0.8543, 0.7509, 0.8803, 0.7519, 0.894, 0.7538, 0.8543, 0.7527, 0.06535, 0.5692, 0.05932, 0.56, 0.05932, 0.5558, 0.1039, 0.5804, 0.09277, 0.5692, 0.1039, 0.5692, 0.09277, 0.5692, 0.09694, 0.5581, 0.1039, 0.5581, 0.3938, 0.8548, 0.3938, 0.8486, 0.4819, 0.8487, 0.4819, 0.8487, 0.3938, 0.8486, 0.4819, 0.8428, 0.5246, 0.9043, 0.5246, 0.8974, 0.6414, 0.8974, 0.6414, 0.9043, 0.5246, 0.9068, 0.5246, 0.9043, 0.6414, 0.9043, 0.6414, 0.9068, 0.8938, 0.8924, 0.8543, 0.8952, 0.8539, 0.8887, 0.6414, 0.9043, 0.6414, 0.8974, 0.8543, 0.8952, 0.8543, 0.9003, 0.6414, 0.9068, 0.6414, 0.9043, 0.8543, 0.9003, 0.8543, 0.9021, 0.6414, 0.8428, 0.6414, 0.8428, 0.8543, 0.8548, 0.8543, 0.8566, 0.6414, 0.8487, 0.6414, 0.8428, 0.8543, 0.8566, 0.8543, 0.8617, 0.8543, 0.9021, 0.8543, 0.9003, 0.894, 0.8993, 0.8803, 0.9012, 0.8543, 0.8566, 0.8543, 0.8548, 0.9549, 0.871, 0.8543, 0.8617, 0.8543, 0.8566, 0.9549, 0.871, 0.8938, 0.8924, 0.9549, 0.8948, 0.8543, 0.8952, 0.4907, 0.9068, 0.4907, 0.9068, 0.5246, 0.9043, 0.5246, 0.887, 0.6414, 0.887, 0.6414, 0.8974, 0.5246, 0.8974, 0.8539, 0.8887, 0.8543, 0.8785, 0.8941, 0.885, 0.1818, 0.5465, 0.1623, 0.5692, 0.1647, 0.5581, 0.9337, 0.9847, 0.9296, 0.9847, 0.9229, 0.9754, 0.9291, 0.6777, 0.9229, 0.6777, 0.9337, 0.6684, 0.9337, 0.6684, 0.9229, 0.6777, 0.9296, 0.6684, 0.962, 0.6684, 0.9453, 0.6633, 0.9525, 0.6633, 0.962, 0.6684, 0.9337, 0.6684, 0.9453, 0.6633, 0.9453, 0.6633, 0.9337, 0.6684, 0.9381, 0.6633, 0.9337, 0.6684, 0.9296, 0.6684, 0.9381, 0.6633, 0.9525, 0.6633, 0.9453, 0.6633, 0.9381, 0.6633, 0.1034, 0.5896, 0.09787, 0.5934, 0.08952, 0.5788, 0.4819, 0.8487, 0.4819, 0.8428, 0.6414, 0.8428, 0.6414, 0.8487, 0.4184, 0.8265, 0.4889, 0.8265, 0.4889, 0.8265, 0.4184, 0.8265, 0.3933, 0.8172, 0.4184, 0.8265, 0.4184, 0.8265, 0.3933, 0.8172, 0.385, 0.8084, 0.3933, 0.8172, 0.3933, 0.8172, 0.385, 0.8104, 0.4184, 0.8265, 0.3933, 0.8172, 0.3934, 0.812, 0.4157, 0.8202, 0.4144, 0.8329, 0.3935, 0.8406, 0.3933, 0.8358, 0.4184, 0.8265, 0.4889, 0.8265, 0.4869, 0.8203, 0.5014, 0.8103, 0.3933, 0.8358, 0.3935, 0.8406, 0.385, 0.8427, 0.6231, 0.3878, 0.6189, 0.4084, 0.6189, 0.3945, 0.6231, 0.3878, 0.6231, 0.4084, 0.6189, 0.4084, 0.6231, 0.4084, 0.6231, 0.4216, 0.6189, 0.4084, 0.6189, 0.4084, 0.6231, 0.4216, 0.6189, 0.4149, 0.7789, 0.4163, 0.775, 0.4565, 0.6291, 0.4084, 0.1893, 0.4563, 0.04345, 0.4243, 0.04345, 0.4082, 0.765, 0.3745, 0.7789, 0.4163, 0.6291, 0.4084, 0.3699, 0.4082, 0.2341, 0.3744, 0.3699, 0.3853, 0.3699, 0.4243, 0.376, 0.4082, 0.376, 0.4215, 0.3699, 0.4082, 0.3699, 0.3853, 0.376, 0.4082, 0.376, 0.4082, 0.3699, 0.3853, 0.376, 0.3876, 0.376, 0.4082, 0.376, 0.3876, 0.3801, 0.4082, 0.3801, 0.4082, 0.376, 0.3876, 0.3801, 0.3944, 0.9616, 0.3878, 0.9658, 0.3945, 0.9658, 0.4084, 0.9616, 0.3878, 0.9658, 0.4084, 0.9616, 0.4084, 0.9616, 0.4084, 0.9658, 0.4084, 0.9616, 0.4216, 0.9658, 0.4084, 0.9658, 0.4149, 0.9616, 0.4216, 0.376, 0.4215, 0.376, 0.4082, 0.3801, 0.4082, 0.7852, 0.3745, 0.7789, 0.4163, 0.765, 0.3745, 0.376, 0.4215, 0.3801, 0.4082, 0.3801, 0.4148, 0.6291, 0.4084, 0.775, 0.4565, 0.6291, 0.4244, 0.2177, 0.4165, 0.2341, 0.3744, 0.3699, 0.4082, 0.04345, 0.4082, 0.04345, 0.3853, 0.1793, 0.3744, 0.04345, 0.4082, 0.03742, 0.4082, 0.04345, 0.3853, 0.03742, 0.4082, 0.03742, 0.3876, 0.04345, 0.3853, 0.2241, 0.4563, 0.3699, 0.4082, 0.3699, 0.4243, 0.3699, 0.4243, 0.3699, 0.4082, 0.376, 0.4082, 0.03742, 0.4082, 0.03325, 0.4082, 0.03742, 0.3876, 0.03325, 0.4082, 0.03325, 0.3944, 0.03742, 0.3876, 0.04345, 0.4243, 0.03742, 0.4082, 0.04345, 0.4082, 0.8543, 0.7836, 0.8941, 0.7681, 0.9549, 0.782, 0.9359, 0.8887, 0.8941, 0.885, 0.9549, 0.8826, 0.8543, 0.8952, 0.9549, 0.8948, 0.894, 0.8993, 0.8543, 0.7836, 0.8543, 0.7913, 0.6414, 0.8044, 0.8543, 0.8952, 0.894, 0.8993, 0.8543, 0.9003, 0.8938, 0.7607, 0.9549, 0.7583, 0.9359, 0.7644, 0.9359, 0.7644, 0.9549, 0.7583, 0.9549, 0.7704, 0.8197, 0.3745, 0.9556, 0.4084, 0.8058, 0.4163, 0.7996, 0.3745, 0.8197, 0.3745, 0.8058, 0.4163, 0.8543, 0.8694, 0.8543, 0.8617, 0.9549, 0.871, 0.962, 0.6684, 0.9291, 0.6777, 0.9337, 0.6684, 0.6414, 0.8974, 0.6414, 0.887, 0.8539, 0.8887, 0.8543, 0.8952, 0.8543, 0.8785, 0.8543, 0.8694, 0.8941, 0.885, 0.8938, 0.8924, 0.9359, 0.8887, 0.9549, 0.8948, 0.8543, 0.7746, 0.8941, 0.7681, 0.8543, 0.7836, 0.9359, 0.8887, 0.9549, 0.8826, 0.9549, 0.8948, 0.9359, 0.7644, 0.9549, 0.7704, 0.8941, 0.7681, 0.9841, 0.7704, 0.9549, 0.782, 0.9549, 0.7704, 0.9841, 0.7704, 0.9549, 0.7583, 0.9897, 0.7519, 0.9841, 0.7704, 0.9549, 0.7704, 0.9549, 0.7583, 0.894, 0.7538, 0.8803, 0.7519, 0.9291, 0.6777, 0.9291, 0.6777, 0.8803, 0.7519, 0.9229, 0.6777, 0.9841, 0.8826, 0.9549, 0.8826, 0.9549, 0.871, 0.9841, 0.8826, 0.9897, 0.9012, 0.9549, 0.8948, 0.9841, 0.8826, 0.9549, 0.8948, 0.9549, 0.8826, 0.9844, 0.9476, 0.9716, 0.9754, 0.9291, 0.9754, 0.9844, 0.7055, 0.9291, 0.6777, 0.9716, 0.6777, 0.894, 0.8993, 0.9291, 0.9754, 0.8803, 0.9012, 0.9291, 0.9754, 0.9229, 0.9754, 0.8803, 0.9012, 0.9716, 0.6777, 0.9291, 0.6777, 0.962, 0.6684, 0.962, 0.9847, 0.9525, 0.9898, 0.9453, 0.9898, 0.962, 0.9847, 0.9337, 0.9847, 0.9291, 0.9754, 0.9453, 0.9898, 0.9381, 0.9898, 0.9337, 0.9847, 0.9337, 0.9847, 0.9381, 0.9898, 0.9296, 0.9847, 0.9525, 0.9898, 0.9381, 0.9898, 0.9453, 0.9898, 0.3938, 0.8639, 0.3938, 0.8548, 0.4819, 0.8487, 0.05932, 0.5692, 0.03474, 0.5692, 0.03474, 0.5586, 0.03474, 0.5692, 0.03474, 0.5799, 0.01944, 0.5692, 0.3938, 0.8548, 0.3938, 0.8639, 0.3822, 0.8514, 0.1623, 0.5692, 0.1818, 0.5692, 0.1818, 0.592, 0.385, 0.8427, 0.3938, 0.8465, 0.3822, 0.8474, 0.4907, 0.7463, 0.5246, 0.7487, 0.4907, 0.7463, 0.1039, 0.5581, 0.1034, 0.5488, 0.1294, 0.5581, 0.1034, 0.5488, 0.09787, 0.545, 0.1294, 0.546, 0.09277, 0.5692, 0.1039, 0.5804, 0.09694, 0.5804, 0.06535, 0.5692, 0.05932, 0.5827, 0.05932, 0.5785, 0.1818, 0.592, 0.1647, 0.5804, 0.1623, 0.5692, 0.05932, 0.5785, 0.03474, 0.5799, 0.05932, 0.5692, 0.05932, 0.56, 0.05932, 0.5692, 0.03474, 0.5586, 0.3938, 0.8486, 0.3938, 0.8465, 0.4819, 0.8428, 0.4819, 0.8428, 0.3822, 0.7537, 0.3984, 0.7523, 0.3822, 0.7597, 0.3938, 0.8486, 0.3938, 0.8548, 0.3822, 0.8514, 0.3822, 0.8514, 0.3822, 0.8474, 0.3938, 0.8465, 0.3938, 0.8486, 0.03474, 0.5692, 0.01944, 0.5692, 0.03474, 0.5586, 0.3822, 0.8993, 0.3822, 0.8933, 0.3984, 0.9007, 0.385, 0.8104, 0.3822, 0.8017, 0.385, 0.8084, 0.3822, 0.8057, 0.3822, 0.8017, 0.385, 0.8104, 0.03474, 0.592, 0.01741, 0.5807, 0.03474, 0.5799, 0.3936, 0.8054, 0.3822, 0.8017, 0.3938, 0.7891, 0.03474, 0.5465, 0.03474, 0.5586, 0.01741, 0.5578, 0.1294, 0.5581, 0.1294, 0.5692, 0.1039, 0.5692, 0.1039, 0.5581, 0.1039, 0.5692, 0.09277, 0.5692, 0.1623, 0.5692, 0.1818, 0.5465, 0.1818, 0.5692, 0.4907, 0.7639, 0.4907, 0.7463, 0.5246, 0.7557, 0.4907, 0.8891, 0.5246, 0.8974, 0.4907, 0.9068, 0.1039, 0.5692, 0.1039, 0.5581, 0.1294, 0.5581, 0.01944, 0.5692, 0.01341, 0.5692, 0.01741, 0.5578, 0.4861, 0.8329, 0.4144, 0.8329, 0.4184, 0.8265, 0.4889, 0.8265, 0.01944, 0.5692, 0.01741, 0.5578, 0.03474, 0.5586, 0.3938, 0.8465, 0.3935, 0.8406, 0.4144, 0.8329, 0.1294, 0.5804, 0.1294, 0.5924, 0.1034, 0.5896, 0.5246, 0.9043, 0.5246, 0.9068, 0.4907, 0.9068, 0.3938, 0.8639, 0.3822, 0.8687, 0.3822, 0.8514, 0.4907, 0.9068, 0.5246, 0.8974, 0.5246, 0.9043, 0.5246, 0.7487, 0.4907, 0.7463, 0.5246, 0.7463, 0.08488, 0.5692, 0.08952, 0.5596, 0.09694, 0.5581, 0.09277, 0.5692, 0.05932, 0.5785, 0.05932, 0.5692, 0.06535, 0.5692, 0.4907, 0.7639, 0.5246, 0.7557, 0.5246, 0.766, 0.09787, 0.5934, 0.1294, 0.5924, 0.1818, 0.5955, 0.1818, 0.5465, 0.1294, 0.546, 0.1818, 0.543, 0.1294, 0.5804, 0.1039, 0.5692, 0.1294, 0.5692, 0.4861, 0.8329, 0.4819, 0.8428, 0.4144, 0.8329, 0.3822, 0.7843, 0.4068, 0.7639, 0.3938, 0.7891, 0.1039, 0.5692, 0.1294, 0.5804, 0.1039, 0.5804, 0.4068, 0.7639, 0.3822, 0.7597, 0.3984, 0.7523, 0.4907, 0.8891, 0.5246, 0.887, 0.5246, 0.8974, 0.1623, 0.5692, 0.1294, 0.5692, 0.1647, 0.5581, 0.01944, 0.5692, 0.01741, 0.5807, 0.01341, 0.5692, 0.3936, 0.8054, 0.4819, 0.8044, 0.4157, 0.8202, 0.4889, 0.8265, 0.4184, 0.8265, 0.4157, 0.8202, 0.4869, 0.8203, 0.3938, 0.8465, 0.385, 0.8427, 0.3935, 0.8406, 0.4889, 0.8265, 0.5014, 0.8103, 0.5014, 0.8103, 0.4889, 0.8265, 0.4819, 0.8044, 0.4869, 0.8203, 0.4157, 0.8202, 0.5014, 0.8428, 0.4819, 0.8428, 0.4861, 0.8329, 0.08952, 0.5596, 0.09787, 0.545, 0.1034, 0.5488, 0.4861, 0.8329, 0.4889, 0.8265, 0.5014, 0.8428, 0.1034, 0.5896, 0.1294, 0.5924, 0.09787, 0.5934, 0.3938, 0.7891, 0.4819, 0.8044, 0.3936, 0.8054, 0.5014, 0.8103, 0.4869, 0.8203, 0.4819, 0.8044, 0.05932, 0.56, 0.06535, 0.5692, 0.05932, 0.5692, 0.3822, 0.7537, 0.3938, 0.75, 0.3984, 0.7523, 0.03474, 0.5799, 0.01741, 0.5807, 0.01944, 0.5692, 0.08488, 0.5692, 0.09277, 0.5692, 0.09694, 0.5804, 0.08952, 0.5788, 0.03474, 0.592, 0.03474, 0.5799, 0.05932, 0.5785, 0.1294, 0.5924, 0.1818, 0.592, 0.1818, 0.5955, 0.3822, 0.8993, 0.3984, 0.9007, 0.3938, 0.903, 0.1294, 0.546, 0.09787, 0.545, 0.1818, 0.543, 0.1039, 0.5804, 0.1294, 0.5804, 0.1034, 0.5896, 0.1818, 0.5465, 0.1647, 0.5581, 0.1294, 0.546, 0.03474, 0.5799, 0.03474, 0.5692, 0.05932, 0.5692, 0.3934, 0.812, 0.3933, 0.8172, 0.385, 0.8084, 0.1647, 0.5804, 0.1818, 0.592, 0.1294, 0.5924, 0.3938, 0.7891, 0.3822, 0.8017, 0.3822, 0.7843, 0.4819, 0.8428, 0.5014, 0.8428, 0.6414, 0.8428, 0.6414, 0.8428, 0.9291, 0.9754, 0.9337, 0.9847, 0.9229, 0.9754, 0.3822, 0.7597, 0.4068, 0.7639, 0.3822, 0.7843, 0.05932, 0.5558, 0.05932, 0.56, 0.03474, 0.5465, 0.3822, 0.8933, 0.3822, 0.8687, 0.4068, 0.8891, 0.05932, 0.5827, 0.03474, 0.592, 0.05932, 0.5785, 0.05932, 0.56, 0.03474, 0.5586, 0.03474, 0.5465, 0.09694, 0.5804, 0.1034, 0.5896, 0.08952, 0.5788, 0.09694, 0.5581, 0.08952, 0.5596, 0.1034, 0.5488, 0.1647, 0.5804, 0.1294, 0.5804, 0.1294, 0.5692, 0.1294, 0.5692, 0.1294, 0.5581, 0.1647, 0.5581, 0.1647, 0.5581, 0.1294, 0.5581, 0.1294, 0.546, 0.1294, 0.5804, 0.1647, 0.5804, 0.1294, 0.5924, 0.6414, 0.766, 0.8539, 0.7644, 0.8543, 0.7746, 0.6414, 0.7783, 0.6414, 0.7557, 0.8543, 0.7579, 0.8539, 0.7644, 0.6414, 0.766, 0.6414, 0.8487, 0.8543, 0.8617, 0.8543, 0.8694, 0.6414, 0.887, 0.6414, 0.8748, 0.8543, 0.8785, 0.8539, 0.8887, 0.9556, 0.4084, 0.9556, 0.4244, 0.8098, 0.4565, 0.04345, 0.4243, 0.03742, 0.4215, 0.03742, 0.4082, 0.2177, 0.4165, 0.2139, 0.3743, 0.2341, 0.3744, 0.03742, 0.4215, 0.03325, 0.4082, 0.03742, 0.4082, 0.2241, 0.4563, 0.2177, 0.4165, 0.3699, 0.4082, 0.8941, 0.7681, 0.9549, 0.7704, 0.9549, 0.782, 0.8941, 0.885, 0.9549, 0.871, 0.9549, 0.8826, 0.03742, 0.4215, 0.03325, 0.4148, 0.03325, 0.4082, 0.8543, 0.8694, 0.9549, 0.871, 0.8941, 0.885, 0.8539, 0.7644, 0.8941, 0.7681, 0.8543, 0.7746, 0.8543, 0.7579, 0.894, 0.7538, 0.9549, 0.7583, 0.8938, 0.7607, 0.8539, 0.7644, 0.8543, 0.7579, 0.8543, 0.7579, 0.8543, 0.7527, 0.894, 0.7538, 0.8938, 0.7607, 0.8543, 0.7579, 0.9549, 0.7583, 0.1957, 0.4165, 0.1793, 0.3744, 0.1995, 0.3743, 0.1957, 0.4165, 0.04345, 0.4082, 0.1793, 0.3744, 0.1893, 0.4563, 0.04345, 0.4082, 0.1957, 0.4165, 0.4819, 0.8428, 0.3938, 0.8465, 0.4144, 0.8329, 0.4819, 0.8044, 0.6414, 0.8044, 0.6414, 0.8103, 0.5014, 0.8103, 0.9716, 0.9754, 0.962, 0.9847, 0.9291, 0.9754, 0.962, 0.9847, 0.9453, 0.9898, 0.9337, 0.9847, 0.9897, 0.7519, 0.9549, 0.7583, 0.9844, 0.7055, 0.9549, 0.7583, 0.894, 0.7538, 0.9844, 0.7055, 0.9844, 0.7055, 0.894, 0.7538, 0.9291, 0.6777, 0.9897, 0.9012, 0.9844, 0.9476, 0.9549, 0.8948, 0.9549, 0.8948, 0.9844, 0.9476, 0.894, 0.8993, 0.9844, 0.9476, 0.9291, 0.9754, 0.894, 0.8993, 0.3938, 0.7891, 0.4068, 0.7639, 0.4819, 0.788, 0.8543, 0.8785, 0.6414, 0.865, 0.8543, 0.8694, 0.5608, 0.8579, 0.4819, 0.865, 0.4819, 0.8487, 0.5608, 0.8579, 0.4819, 0.8487, 0.6414, 0.8487, 0.6414, 0.7783, 0.8543, 0.7746, 0.6414, 0.788, 0.6414, 0.788, 0.8543, 0.7836, 0.6414, 0.8044, 0.6414, 0.7783, 0.6414, 0.788, 0.5608, 0.781, 0.6414, 0.766, 0.6414, 0.7783, 0.5608, 0.781, 0.6414, 0.8044, 0.5608, 0.7951, 0.6414, 0.788, 0.6414, 0.766, 0.5608, 0.781, 0.5246, 0.766, 0.6414, 0.8748, 0.5608, 0.8721, 0.6414, 0.865, 0.6414, 0.8487, 0.6414, 0.865, 0.5608, 0.8579, 0.5246, 0.766, 0.4819, 0.788, 0.4907, 0.7639, 0.4819, 0.865, 0.5608, 0.8721, 0.5246, 0.887, 0.6414, 0.865, 0.6414, 0.8487, 0.8543, 0.8694, 0.6414, 0.8748, 0.6414, 0.865, 0.8543, 0.8785, 0.4068, 0.8891, 0.4819, 0.865, 0.4907, 0.8891, 0.6414, 0.887, 0.5608, 0.8721, 0.6414, 0.8748, 0.6414, 0.887, 0.5246, 0.887, 0.5608, 0.8721, 0.6414, 0.788, 0.8543, 0.7746, 0.8543, 0.7836, 0.5246, 0.887, 0.4907, 0.8891, 0.4819, 0.865, 0.3938, 0.8639, 0.4819, 0.865, 0.4068, 0.8891, 0.4819, 0.8487, 0.4819, 0.865, 0.3938, 0.8639, 0.4068, 0.7639, 0.4907, 0.7639, 0.4819, 0.788, 0.4819, 0.8044, 0.3938, 0.7891, 0.4819, 0.788, 0.4819, 0.788, 0.5246, 0.766, 0.5608, 0.781, 0.5608, 0.7951, 0.6414, 0.8044, 0.4819, 0.8044, 0.5608, 0.7951, 0.4819, 0.8044, 0.4819, 0.788, 0.3936, 0.8054, 0.4157, 0.8202, 0.3934, 0.812, 0.3822, 0.8017, 0.3936, 0.8054, 0.385, 0.8084, 0.385, 0.8084, 0.3936, 0.8054, 0.3934, 0.812, 0.7569, 0.09284, 0.6468, 0.08789, 0.7569, 0.03067, 0.6187, 0.143, 0.5254, 0.08843, 0.6083, 0.08689, 0.6468, 0.08789, 0.6519, 0.01539, 0.7569, 0.03067, 0.6519, 0.3426, 0.6456, 0.3067, 0.7569, 0.3273, 0.6083, 0.08689, 0.5288, 0.009512, 0.6011, 0.009512, 0.5254, 0.08843, 0.5288, 0.009512, 0.6083, 0.08689, 0.5288, 0.169, 0.6187, 0.143, 0.6281, 0.1635, 0.5288, 0.169, 0.5254, 0.08843, 0.6187, 0.143, 0.3917, 0.08689, 0.3989, 0.009512, 0.4712, 0.009512, 0.6281, 0.1635, 0.6374, 0.142, 0.7569, 0.1563, 0.6281, 0.2706, 0.7569, 0.2651, 0.6456, 0.3067, 0.7569, 0.1563, 0.6374, 0.142, 0.7569, 0.09284, 0.6281, 0.2706, 0.6074, 0.3067, 0.5306, 0.2695, 0.5288, 0.3484, 0.6074, 0.3067, 0.6011, 0.3484, 0.5288, 0.3484, 0.5306, 0.2695, 0.6074, 0.3067, 0.6281, 0.2706, 0.5306, 0.2695, 0.6281, 0.1944, 0.7569, 0.2651, 0.6281, 0.1944, 0.7569, 0.2016, 0.7569, 0.09284, 0.6374, 0.142, 0.6468, 0.08789, 0.6281, 0.2706, 0.6281, 0.1944, 0.7569, 0.2651, 0.4746, 0.08843, 0.3917, 0.08689, 0.4712, 0.009512, 0.7569, 0.2651, 0.7569, 0.3273, 0.6456, 0.3067, 0.6281, 0.1944, 0.5306, 0.2695, 0.5288, 0.1889, 0.2431, 0.09284, 0.2431, 0.03067, 0.3532, 0.08789, 0.3532, 0.08789, 0.2431, 0.03067, 0.3481, 0.01539, 0.3813, 0.143, 0.3917, 0.08689, 0.4746, 0.08843, 0.3481, 0.3426, 0.2431, 0.3273, 0.3544, 0.3067, 0.4712, 0.169, 0.3719, 0.1635, 0.3813, 0.143, 0.4712, 0.169, 0.3813, 0.143, 0.4746, 0.08843, 0.3719, 0.1635, 0.2431, 0.1563, 0.3626, 0.142, 0.3719, 0.2706, 0.3544, 0.3067, 0.2431, 0.2651, 0.2431, 0.1563, 0.2431, 0.09284, 0.3626, 0.142, 0.3719, 0.2706, 0.4694, 0.2695, 0.3926, 0.3067, 0.4712, 0.3484, 0.3989, 0.3484, 0.3926, 0.3067, 0.4712, 0.3484, 0.3926, 0.3067, 0.4694, 0.2695, 0.3719, 0.2706, 0.3719, 0.1944, 0.4694, 0.2695, 0.2431, 0.2651, 0.2431, 0.2016, 0.3719, 0.1944, 0.2431, 0.09284, 0.3532, 0.08789, 0.3626, 0.142, 0.3719, 0.2706, 0.2431, 0.2651, 0.3719, 0.1944, 0.2431, 0.2651, 0.3544, 0.3067, 0.2431, 0.3273, 0.3719, 0.1944, 0.4712, 0.1889, 0.4694, 0.2695])
me_cylinder.materials.append(mat_material_texture)
me_cylinder.use_remesh_preserve_volume = False
me_cylinder.use_remesh_preserve_attributes = False
me_cylinder.use_mirror_vertex_groups = False
me_cylinder.update()

# ---- objects
ob_fuselage = bpy.data.objects.new('Fuselage', me_cylinder)

# ---- transforms, parenting, visibility, modifiers, constraints
ob_fuselage.location = (0.0, 0.0, 0.0)
ob_fuselage.lineart.crease_threshold = 0.0

# ---- collection membership
col_collection_1.objects.link(ob_fuselage)

# ---- scene / render settings (as saved in the file)
scene.frame_start = 1; scene.frame_end = 250; scene.frame_set(1)
scene.render.engine = 'BLENDER_EEVEE_NEXT'
scene.render.resolution_percentage = 50
scene.render.dither_intensity = 0.0
scene.cycles.use_denoising = False
scene.cycles.samples = 10
scene.cycles.sampling_pattern = 'TABULATED_SOBOL'
scene.cycles.light_sampling_threshold = 0.0
scene.cycles.use_adaptive_sampling = False
scene.cycles.use_light_tree = False
scene.cycles.blur_glossy = 0.0
scene.cycles.volume_bounces = 1
scene.cycles.pixel_filter_type = 'GAUSSIAN'
scene.cycles.sample_clamp_indirect = 0.0
scene.view_settings.view_transform = 'Standard'
bpy.context.view_layer.update()

# ---- added for rendering (the .blend has no active camera and no usable light): camera, sun
cam_auto = bpy.data.cameras.new('AutoCamera')
cam_auto.lens = 50.0
cam_auto.sensor_width = 36.0
cam_auto.clip_end = 1000.0
ob_auto_camera = bpy.data.objects.new('AutoCamera', cam_auto)
scene.collection.objects.link(ob_auto_camera)
ob_auto_camera.location = (25.8829, -27.1415, 19.1543)
ob_auto_camera.rotation_euler = (1.09748, -7.21219e-08, 0.694738)
scene.camera = ob_auto_camera
light_auto_sun = bpy.data.lights.new('AutoSun', 'SUN')
light_auto_sun.energy = 3.0
light_auto_sun.angle = 0.0523599
ob_auto_sun = bpy.data.objects.new('AutoSun', light_auto_sun)
scene.collection.objects.link(ob_auto_sun)
ob_auto_sun.rotation_euler = (0.872665, 0.174533, 0.523599)
bpy.context.view_layer.update()
